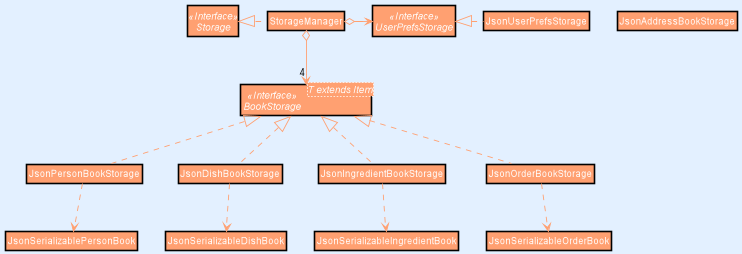

The diagram above was rendered by PlantUML. Its source (embedded in the PNG):
@startuml
!include style.puml
skinparam arrowThickness 1.1
skinparam arrowColor STORAGE_COLOR
skinparam classBackgroundColor STORAGE_COLOR

Interface Storage <<Interface>>
Interface UserPrefsStorage <<Interface>>
Interface BookStorage<T extends Item> <<Interface>> STORAGE_COLOR

Class StorageManager
Class JsonUserPrefsStorage
Class JsonAddressBookStorage

StorageManager .left.|> Storage
StorageManager o-right-> UserPrefsStorage
StorageManager o--> "4" BookStorage

JsonUserPrefsStorage .left.|> UserPrefsStorage
JsonPersonBookStorage .up.|> BookStorage
JsonDishBookStorage .up.|> BookStorage
JsonIngredientBookStorage .up.|> BookStorage
JsonOrderBookStorage .up.|> BookStorage
JsonPersonBookStorage ..> JsonSerializablePersonBook
JsonDishBookStorage ..> JsonSerializableDishBook
JsonIngredientBookStorage ..> JsonSerializableIngredientBook
JsonOrderBookStorage ..> JsonSerializableOrderBook
@enduml